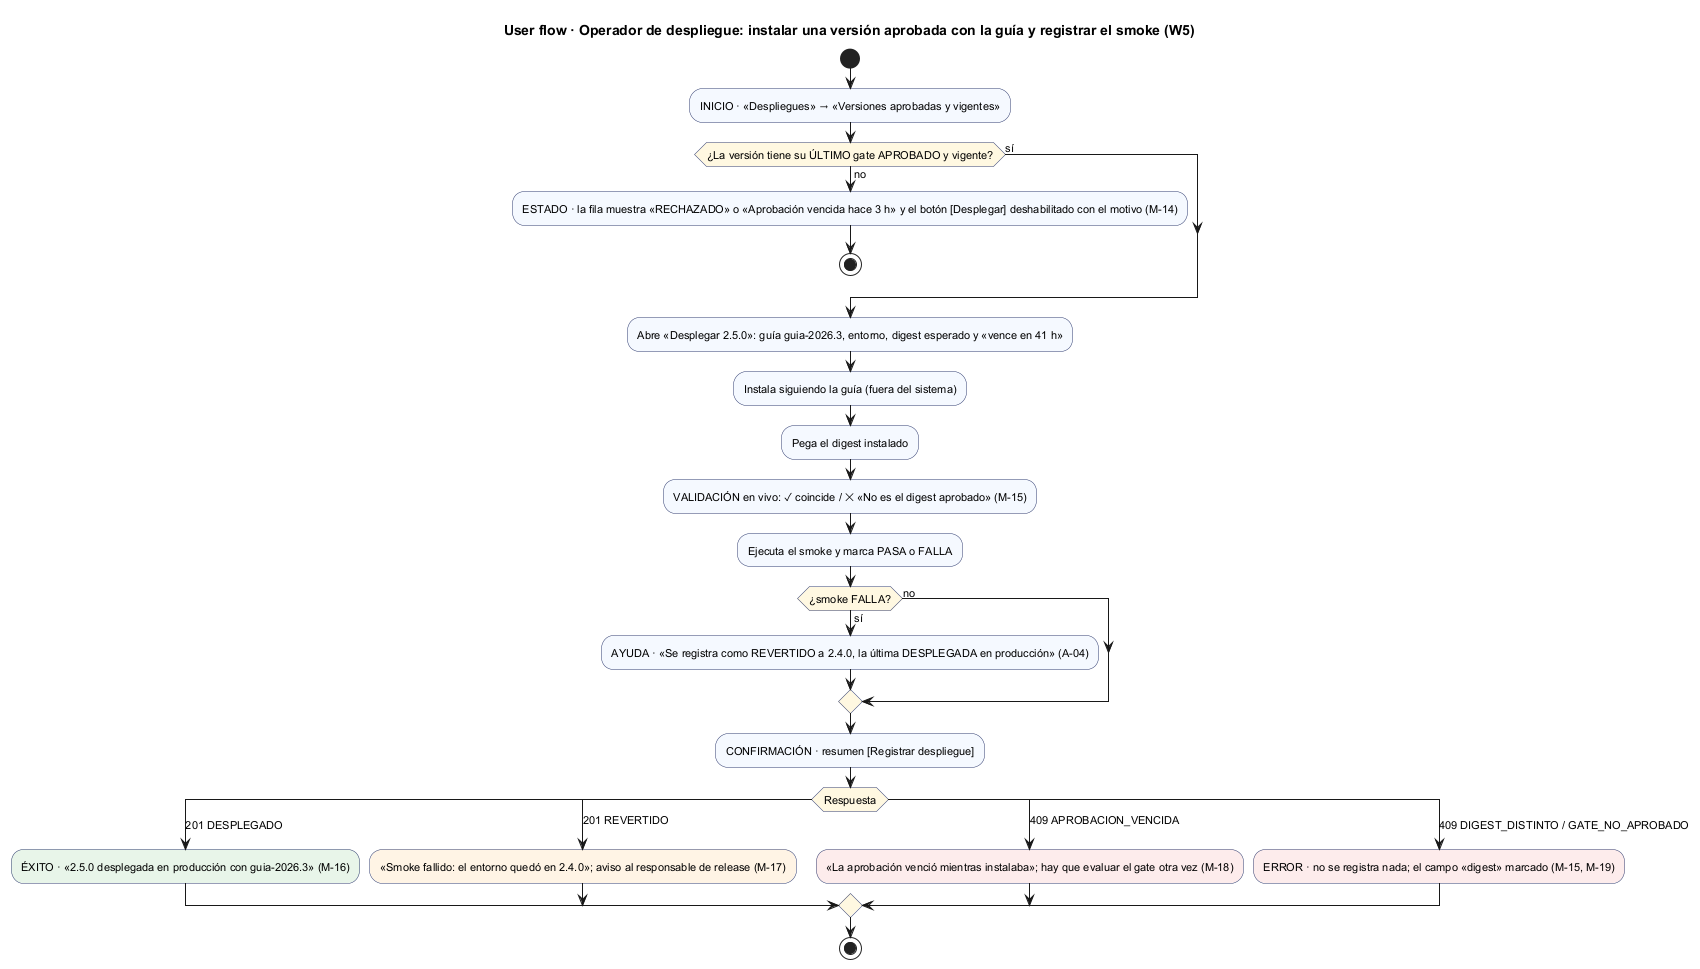

The diagram above was rendered by PlantUML. Its source (embedded in the PNG):
@startuml semana-08-flujo-operador-despliegue
!pragma layout smetana
title User flow · Operador de despliegue: instalar una versión aprobada con la guía y registrar el smoke (W5)
skinparam defaultFontSize 11
skinparam ActivityBackgroundColor #F5F9FF
skinparam ActivityBorderColor #2E3A6E
skinparam ActivityDiamondBackgroundColor #FFF8E1

start
:INICIO · «Despliegues» → «Versiones aprobadas y vigentes»;
if (¿La versión tiene su ÚLTIMO gate APROBADO y vigente?) then (no)
  :ESTADO · la fila muestra «RECHAZADO» o «Aprobación vencida hace 3 h» y el botón [Desplegar] deshabilitado con el motivo (M-14);
  stop
else (sí)
endif
:Abre «Desplegar 2.5.0»: guía guia-2026.3, entorno, digest esperado y «vence en 41 h»;
:Instala siguiendo la guía (fuera del sistema);
:Pega el digest instalado;
:VALIDACIÓN en vivo: ✓ coincide / ✕ «No es el digest aprobado» (M-15);
:Ejecuta el smoke y marca PASA o FALLA;
if (¿smoke FALLA?) then (sí)
  :AYUDA · «Se registra como REVERTIDO a 2.4.0, la última DESPLEGADA en producción» (A-04);
else (no)
endif
:CONFIRMACIÓN · resumen [Registrar despliegue];
switch (Respuesta)
case (201 DESPLEGADO)
  #E8F5E9:ÉXITO · «2.5.0 desplegada en producción con guia-2026.3» (M-16);
case (201 REVERTIDO)
  #FFF4E5:«Smoke fallido: el entorno quedó en 2.4.0»; aviso al responsable de release (M-17);
case (409 APROBACION_VENCIDA)
  #FDECEC:«La aprobación venció mientras instalaba»; hay que evaluar el gate otra vez (M-18);
case (409 DIGEST_DISTINTO / GATE_NO_APROBADO)
  #FDECEC:ERROR · no se registra nada; el campo «digest» marcado (M-15, M-19);
endswitch
stop
@enduml